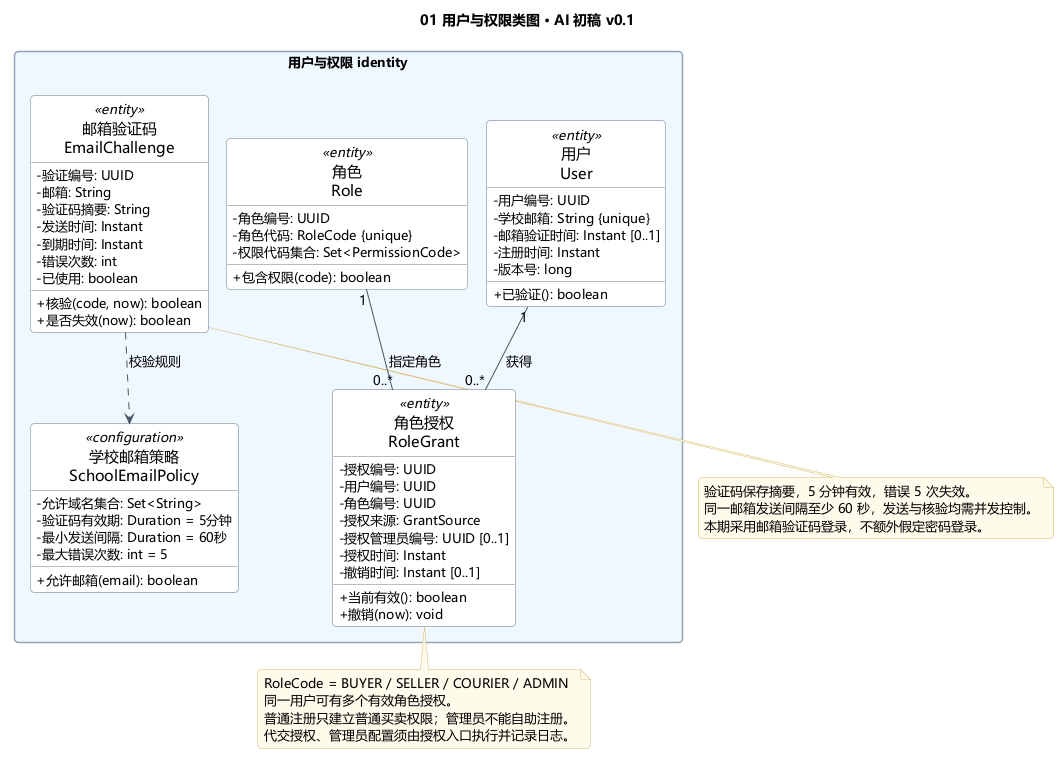

The diagram above was rendered by PlantUML. Its source (embedded in the PNG):
@startuml
!include model/style.iuml
title 01 用户与权限类图 · AI 初稿 v0.1
!include model/identity.iuml
note bottom of RoleGrant
  RoleCode = BUYER / SELLER / COURIER / ADMIN
  同一用户可有多个有效角色授权。
  普通注册只建立普通买卖权限；管理员不能自助注册。
  代交授权、管理员配置须由授权入口执行并记录日志。
end note
note bottom of EmailChallenge
  验证码保存摘要，5 分钟有效，错误 5 次失效。
  同一邮箱发送间隔至少 60 秒，发送与核验均需并发控制。
  本期采用邮箱验证码登录，不额外假定密码登录。
end note
@enduml